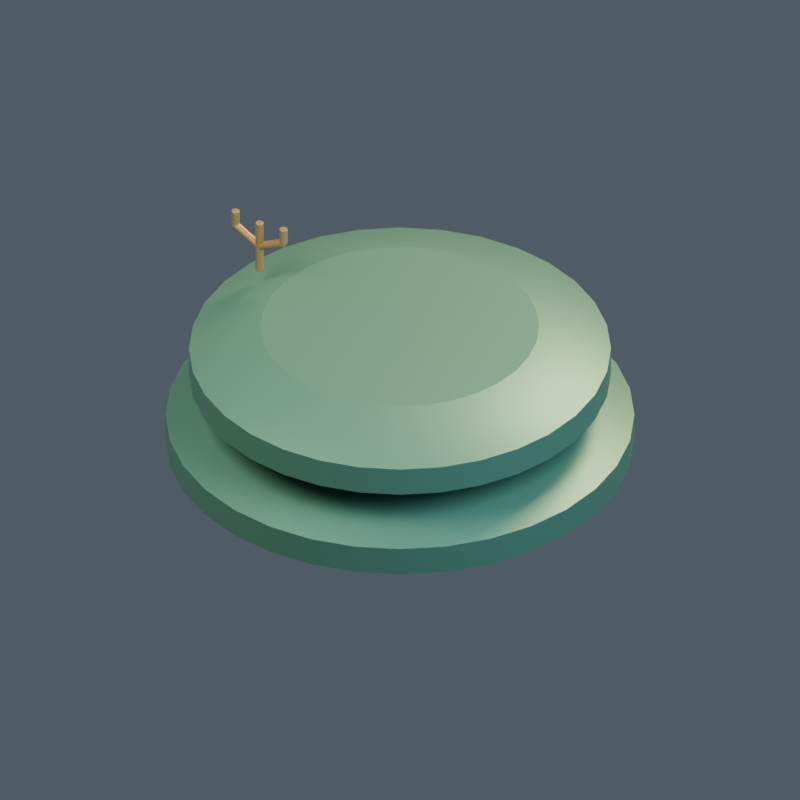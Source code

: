 # Source: model.blend  (saved by Blender 4.5.92; exported with 4.5.12 LTS)
import bpy
from mathutils import Matrix  # noqa: F401  (used for matrix-valued properties, if any)

bpy.ops.wm.read_factory_settings(use_empty=True)
scene = bpy.context.scene
scene.name = '119 | Shell'

# ---- collections
col_ar13___shell = bpy.data.collections.new('AR13 | Shell'); scene.collection.children.link(col_ar13___shell)

# ---- materials (node trees are filled in below, after node groups)
mat_artemian___body = bpy.data.materials.new('artemian | body')
mat_artemian___body.diffuse_color = (0.1, 0.27, 0.19, 1.0)
mat_artemian___cap = bpy.data.materials.new('artemian | cap')
mat_artemian___cap.diffuse_color = (0.38, 0.24, 0.1, 1.0)
mat_artemian___light = bpy.data.materials.new('artemian | light')
mat_artemian___light.diffuse_color = (0.8, 0.6, 0.22, 1.0)

# ---- material node trees
mat_artemian___body.use_nodes = True; mat_artemian___body.node_tree.nodes.clear()
_N = mat_artemian___body.node_tree.nodes; _L = mat_artemian___body.node_tree.links
n0 = _N.new('ShaderNodeBsdfPrincipled'); n0.name = 'Principled BSDF'; n0.location = (-200, 100)
n0.inputs[0].default_value = (0.1, 0.27, 0.19, 1.0)
n0.inputs[1].default_value = 0.45
n0.inputs[2].default_value = 0.43
n0.inputs[27].default_value = (0.1, 0.27, 0.19, 1.0)
n1 = _N.new('ShaderNodeOutputMaterial'); n1.name = 'Material Output'; n1.location = (200, 100)
_L.new(n0.outputs[0], n1.inputs[0])
n1.is_active_output = True
mat_artemian___cap.use_nodes = True; mat_artemian___cap.node_tree.nodes.clear()
_N = mat_artemian___cap.node_tree.nodes; _L = mat_artemian___cap.node_tree.links
n0 = _N.new('ShaderNodeBsdfPrincipled'); n0.name = 'Principled BSDF'; n0.location = (-200, 100)
n0.inputs[0].default_value = (0.38, 0.24, 0.1, 1.0)
n0.inputs[1].default_value = 0.45
n0.inputs[2].default_value = 0.43
n0.inputs[27].default_value = (0.38, 0.24, 0.1, 1.0)
n1 = _N.new('ShaderNodeOutputMaterial'); n1.name = 'Material Output'; n1.location = (200, 100)
_L.new(n0.outputs[0], n1.inputs[0])
n1.is_active_output = True
mat_artemian___light.use_nodes = True; mat_artemian___light.node_tree.nodes.clear()
_N = mat_artemian___light.node_tree.nodes; _L = mat_artemian___light.node_tree.links
n0 = _N.new('ShaderNodeBsdfPrincipled'); n0.name = 'Principled BSDF'; n0.location = (-200, 100)
n0.inputs[0].default_value = (0.8, 0.6, 0.22, 1.0)
n0.inputs[1].default_value = 0.1
n0.inputs[2].default_value = 0.43
n0.inputs[27].default_value = (0.8, 0.6, 0.22, 1.0)
n0.inputs[28].default_value = 0.25
n1 = _N.new('ShaderNodeOutputMaterial'); n1.name = 'Material Output'; n1.location = (200, 100)
_L.new(n0.outputs[0], n1.inputs[0])
n1.is_active_output = True

# ---- world
world_openfa_ambient = bpy.data.worlds.new('OpenFA ambient'); scene.world = world_openfa_ambient
world_openfa_ambient.use_nodes = True; world_openfa_ambient.node_tree.nodes.clear()
_N = world_openfa_ambient.node_tree.nodes; _L = world_openfa_ambient.node_tree.links
n0 = _N.new('ShaderNodeBackground'); n0.name = 'Background'; n0.location = (-200, 100)
n0.inputs[0].default_value = (0.19, 0.24, 0.3, 1.0)
n0.inputs[1].default_value = 0.45
n1 = _N.new('ShaderNodeOutputWorld'); n1.name = 'World Output'; n1.location = (200, 100)
_L.new(n0.outputs[0], n1.inputs[0])
n1.is_active_output = True

# ---- cameras
cam_camera = bpy.data.cameras.new('Camera')
cam_camera.type = 'ORTHO'
cam_camera.clip_end = 100.0
cam_camera.ortho_scale = 4.162

# ---- lights
light_area = bpy.data.lights.new('Area', 'AREA')
light_area.color = (1.0, 0.91, 0.78)
light_area.energy = 1100.0
light_area.size = 5.0
light_area.size_y = 1.0
light_area_001 = bpy.data.lights.new('Area.001', 'AREA')
light_area_001.color = (0.65, 0.83, 1.0)
light_area_001.energy = 650.0
light_area_001.size = 4.0
light_area_001.size_y = 1.0
light_area_002 = bpy.data.lights.new('Area.002', 'AREA')
light_area_002.color = (1.0, 0.66, 0.35)
light_area_002.energy = 900.0
light_area_002.size = 3.0
light_area_002.size_y = 1.0

# ---- meshes
me_terraced_oval_hull_mesh = bpy.data.meshes.new('Terraced oval hull mesh')
me_terraced_oval_hull_mesh.from_pydata([(0.854, 0.0, 0.0), (0.8376, 0.1666, 0.0), (0.789, 0.3268, 0.0), (0.7101, 0.4745, 0.0), (0.6039, 0.6039, 0.0), (0.4745, 0.7101, 0.0), (0.3268, 0.789, 0.0), (0.1666, 0.8376, 0.0), (5.229e-17, 0.854, 0.0), (-0.1666, 0.8376, 0.0), (-0.3268, 0.789, 0.0), (-0.4745, 0.7101, 0.0), (-0.6039, 0.6039, 0.0), (-0.7101, 0.4745, 0.0), (-0.789, 0.3268, 0.0), (-0.8376, 0.1666, 0.0), (-0.854, 1.046e-16, 0.0), (-0.8376, -0.1666, 0.0), (-0.789, -0.3268, 0.0), (-0.7101, -0.4745, 0.0), (-0.6039, -0.6039, 0.0), (-0.4745, -0.7101, 0.0), (-0.3268, -0.789, 0.0), (-0.1666, -0.8376, 0.0), (-1.569e-16, -0.854, 0.0), (0.1666, -0.8376, 0.0), (0.3268, -0.789, 0.0), (0.4745, -0.7101, 0.0), (0.6039, -0.6039, 0.0), (0.7101, -0.4745, 0.0), (0.789, -0.3268, 0.0), (0.8376, -0.1666, 0.0), (1.22, 0.0, 0.1), (1.197, 0.238, 0.1), (1.127, 0.4669, 0.1), (1.014, 0.6778, 0.1), (0.8627, 0.8627, 0.1), (0.6778, 1.014, 0.1), (0.4669, 1.127, 0.1), (0.238, 1.197, 0.1), (7.47e-17, 1.22, 0.1), (-0.238, 1.197, 0.1), (-0.4669, 1.127, 0.1), (-0.6778, 1.014, 0.1), (-0.8627, 0.8627, 0.1), (-1.014, 0.6778, 0.1), (-1.127, 0.4669, 0.1), (-1.197, 0.238, 0.1), (-1.22, 1.494e-16, 0.1), (-1.197, -0.238, 0.1), (-1.127, -0.4669, 0.1), (-1.014, -0.6778, 0.1), (-0.8627, -0.8627, 0.1), (-0.6778, -1.014, 0.1), (-0.4669, -1.127, 0.1), (-0.238, -1.197, 0.1), (-2.241e-16, -1.22, 0.1), (0.238, -1.197, 0.1), (0.4669, -1.127, 0.1), (0.6778, -1.014, 0.1), (0.8627, -0.8627, 0.1), (1.014, -0.6778, 0.1), (1.127, -0.4669, 0.1), (1.197, -0.238, 0.1), (1.22, 0.0, 0.26), (1.197, 0.238, 0.26), (1.127, 0.4669, 0.26), (1.014, 0.6778, 0.26), (0.8627, 0.8627, 0.26), (0.6778, 1.014, 0.26), (0.4669, 1.127, 0.26), (0.238, 1.197, 0.26), (7.47e-17, 1.22, 0.26), (-0.238, 1.197, 0.26), (-0.4669, 1.127, 0.26), (-0.6778, 1.014, 0.26), (-0.8627, 0.8627, 0.26), (-1.014, 0.6778, 0.26), (-1.127, 0.4669, 0.26), (-1.197, 0.238, 0.26), (-1.22, 1.494e-16, 0.26), (-1.197, -0.238, 0.26), (-1.127, -0.4669, 0.26), (-1.014, -0.6778, 0.26), (-0.8627, -0.8627, 0.26), (-0.6778, -1.014, 0.26), (-0.4669, -1.127, 0.26), (-0.238, -1.197, 0.26), (-2.241e-16, -1.22, 0.26), (0.238, -1.197, 0.26), (0.4669, -1.127, 0.26), (0.6778, -1.014, 0.26), (0.8627, -0.8627, 0.26), (1.014, -0.6778, 0.26), (1.127, -0.4669, 0.26), (1.197, -0.238, 0.26), (0.8052, 0.0, 0.4), (0.7897, 0.1571, 0.4), (0.7439, 0.3081, 0.4), (0.6695, 0.4473, 0.4), (0.5694, 0.5694, 0.4), (0.4473, 0.6695, 0.4), (0.3081, 0.7439, 0.4), (0.1571, 0.7897, 0.4), (4.93e-17, 0.8052, 0.4), (-0.1571, 0.7897, 0.4), (-0.3081, 0.7439, 0.4), (-0.4473, 0.6695, 0.4), (-0.5694, 0.5694, 0.4), (-0.6695, 0.4473, 0.4), (-0.7439, 0.3081, 0.4), (-0.7897, 0.1571, 0.4), (-0.8052, 9.861e-17, 0.4), (-0.7897, -0.1571, 0.4), (-0.7439, -0.3081, 0.4), (-0.6695, -0.4473, 0.4), (-0.5694, -0.5694, 0.4), (-0.4473, -0.6695, 0.4), (-0.3081, -0.7439, 0.4), (-0.1571, -0.7897, 0.4), (-1.479e-16, -0.8052, 0.4), (0.1571, -0.7897, 0.4), (0.3081, -0.7439, 0.4), (0.4473, -0.6695, 0.4), (0.5694, -0.5694, 0.4), (0.6695, -0.4473, 0.4), (0.7439, -0.3081, 0.4), (0.7897, -0.1571, 0.4)], [], [(31, 30, 29, 28, 27, 26, 25, 24, 23, 22, 21, 20, 19, 18, 17, 16, 15, 14, 13, 12, 11, 10, 9, 8, 7, 6, 5, 4, 3, 2, 1, 0), (0, 1, 33, 32), (1, 2, 34, 33), (2, 3, 35, 34), (3, 4, 36, 35), (4, 5, 37, 36), (5, 6, 38, 37), (6, 7, 39, 38), (7, 8, 40, 39), (8, 9, 41, 40), (9, 10, 42, 41), (10, 11, 43, 42), (11, 12, 44, 43), (12, 13, 45, 44), (13, 14, 46, 45), (14, 15, 47, 46), (15, 16, 48, 47), (16, 17, 49, 48), (17, 18, 50, 49), (18, 19, 51, 50), (19, 20, 52, 51), (20, 21, 53, 52), (21, 22, 54, 53), (22, 23, 55, 54), (23, 24, 56, 55), (24, 25, 57, 56), (25, 26, 58, 57), (26, 27, 59, 58), (27, 28, 60, 59), (28, 29, 61, 60), (29, 30, 62, 61), (30, 31, 63, 62), (31, 0, 32, 63), (32, 33, 65, 64), (33, 34, 66, 65), (34, 35, 67, 66), (35, 36, 68, 67), (36, 37, 69, 68), (37, 38, 70, 69), (38, 39, 71, 70), (39, 40, 72, 71), (40, 41, 73, 72), (41, 42, 74, 73), (42, 43, 75, 74), (43, 44, 76, 75), (44, 45, 77, 76), (45, 46, 78, 77), (46, 47, 79, 78), (47, 48, 80, 79), (48, 49, 81, 80), (49, 50, 82, 81), (50, 51, 83, 82), (51, 52, 84, 83), (52, 53, 85, 84), (53, 54, 86, 85), (54, 55, 87, 86), (55, 56, 88, 87), (56, 57, 89, 88), (57, 58, 90, 89), (58, 59, 91, 90), (59, 60, 92, 91), (60, 61, 93, 92), (61, 62, 94, 93), (62, 63, 95, 94), (63, 32, 64, 95), (64, 65, 97, 96), (65, 66, 98, 97), (66, 67, 99, 98), (67, 68, 100, 99), (68, 69, 101, 100), (69, 70, 102, 101), (70, 71, 103, 102), (71, 72, 104, 103), (72, 73, 105, 104), (73, 74, 106, 105), (74, 75, 107, 106), (75, 76, 108, 107), (76, 77, 109, 108), (77, 78, 110, 109), (78, 79, 111, 110), (79, 80, 112, 111), (80, 81, 113, 112), (81, 82, 114, 113), (82, 83, 115, 114), (83, 84, 116, 115), (84, 85, 117, 116), (85, 86, 118, 117), (86, 87, 119, 118), (87, 88, 120, 119), (88, 89, 121, 120), (89, 90, 122, 121), (90, 91, 123, 122), (91, 92, 124, 123), (92, 93, 125, 124), (93, 94, 126, 125), (94, 95, 127, 126), (95, 64, 96, 127), (96, 97, 98, 99, 100, 101, 102, 103, 104, 105, 106, 107, 108, 109, 110, 111, 112, 113, 114, 115, 116, 117, 118, 119, 120, 121, 122, 123, 124, 125, 126, 127)])
me_terraced_oval_hull_mesh.polygons.foreach_set('use_smooth', [0, 1, 1, 1, 1, 1, 1, 1, 1, 1, 1, 1, 1, 1, 1, 1, 1, 1, 1, 1, 1, 1, 1, 1, 1, 1, 1, 1, 1, 1, 1, 1, 1, 1, 1, 1, 1, 1, 1, 1, 1, 1, 1, 1, 1, 1, 1, 1, 1, 1, 1, 1, 1, 1, 1, 1, 1, 1, 1, 1, 1, 1, 1, 1, 1, 1, 1, 1, 1, 1, 1, 1, 1, 1, 1, 1, 1, 1, 1, 1, 1, 1, 1, 1, 1, 1, 1, 1, 1, 1, 1, 1, 1, 1, 1, 1, 1, 0])
me_terraced_oval_hull_mesh.materials.append(mat_artemian___body)
me_terraced_oval_hull_mesh.update()
me_terraced_oval_hull_mesh_001 = bpy.data.meshes.new('Terraced oval hull mesh.001')
me_terraced_oval_hull_mesh_001.from_pydata([(0.7686, 0.0, 0.42), (0.7538, 0.1499, 0.42), (0.7101, 0.2941, 0.42), (0.6391, 0.427, 0.42), (0.5435, 0.5435, 0.42), (0.427, 0.6391, 0.42), (0.2941, 0.7101, 0.42), (0.1499, 0.7538, 0.42), (4.706e-17, 0.7686, 0.42), (-0.1499, 0.7538, 0.42), (-0.2941, 0.7101, 0.42), (-0.427, 0.6391, 0.42), (-0.5435, 0.5435, 0.42), (-0.6391, 0.427, 0.42), (-0.7101, 0.2941, 0.42), (-0.7538, 0.1499, 0.42), (-0.7686, 9.413e-17, 0.42), (-0.7538, -0.1499, 0.42), (-0.7101, -0.2941, 0.42), (-0.6391, -0.427, 0.42), (-0.5435, -0.5435, 0.42), (-0.427, -0.6391, 0.42), (-0.2941, -0.7101, 0.42), (-0.1499, -0.7538, 0.42), (-1.412e-16, -0.7686, 0.42), (0.1499, -0.7538, 0.42), (0.2941, -0.7101, 0.42), (0.427, -0.6391, 0.42), (0.5435, -0.5435, 0.42), (0.6391, -0.427, 0.42), (0.7101, -0.2941, 0.42), (0.7538, -0.1499, 0.42), (1.098, 0.0, 0.52), (1.077, 0.2142, 0.52), (1.014, 0.4202, 0.52), (0.913, 0.61, 0.52), (0.7764, 0.7764, 0.52), (0.61, 0.913, 0.52), (0.4202, 1.014, 0.52), (0.2142, 1.077, 0.52), (6.723e-17, 1.098, 0.52), (-0.2142, 1.077, 0.52), (-0.4202, 1.014, 0.52), (-0.61, 0.913, 0.52), (-0.7764, 0.7764, 0.52), (-0.913, 0.61, 0.52), (-1.014, 0.4202, 0.52), (-1.077, 0.2142, 0.52), (-1.098, 1.345e-16, 0.52), (-1.077, -0.2142, 0.52), (-1.014, -0.4202, 0.52), (-0.913, -0.61, 0.52), (-0.7764, -0.7764, 0.52), (-0.61, -0.913, 0.52), (-0.4202, -1.014, 0.52), (-0.2142, -1.077, 0.52), (-2.017e-16, -1.098, 0.52), (0.2142, -1.077, 0.52), (0.4202, -1.014, 0.52), (0.61, -0.913, 0.52), (0.7764, -0.7764, 0.52), (0.913, -0.61, 0.52), (1.014, -0.4202, 0.52), (1.077, -0.2142, 0.52), (1.098, 0.0, 0.68), (1.077, 0.2142, 0.68), (1.014, 0.4202, 0.68), (0.913, 0.61, 0.68), (0.7764, 0.7764, 0.68), (0.61, 0.913, 0.68), (0.4202, 1.014, 0.68), (0.2142, 1.077, 0.68), (6.723e-17, 1.098, 0.68), (-0.2142, 1.077, 0.68), (-0.4202, 1.014, 0.68), (-0.61, 0.913, 0.68), (-0.7764, 0.7764, 0.68), (-0.913, 0.61, 0.68), (-1.014, 0.4202, 0.68), (-1.077, 0.2142, 0.68), (-1.098, 1.345e-16, 0.68), (-1.077, -0.2142, 0.68), (-1.014, -0.4202, 0.68), (-0.913, -0.61, 0.68), (-0.7764, -0.7764, 0.68), (-0.61, -0.913, 0.68), (-0.4202, -1.014, 0.68), (-0.2142, -1.077, 0.68), (-2.017e-16, -1.098, 0.68), (0.2142, -1.077, 0.68), (0.4202, -1.014, 0.68), (0.61, -0.913, 0.68), (0.7764, -0.7764, 0.68), (0.913, -0.61, 0.68), (1.014, -0.4202, 0.68), (1.077, -0.2142, 0.68), (0.7247, 0.0, 0.82), (0.7108, 0.1414, 0.82), (0.6695, 0.2773, 0.82), (0.6025, 0.4026, 0.82), (0.5124, 0.5124, 0.82), (0.4026, 0.6025, 0.82), (0.2773, 0.6695, 0.82), (0.1414, 0.7108, 0.82), (4.437e-17, 0.7247, 0.82), (-0.1414, 0.7108, 0.82), (-0.2773, 0.6695, 0.82), (-0.4026, 0.6025, 0.82), (-0.5124, 0.5124, 0.82), (-0.6025, 0.4026, 0.82), (-0.6695, 0.2773, 0.82), (-0.7108, 0.1414, 0.82), (-0.7247, 8.875e-17, 0.82), (-0.7108, -0.1414, 0.82), (-0.6695, -0.2773, 0.82), (-0.6025, -0.4026, 0.82), (-0.5124, -0.5124, 0.82), (-0.4026, -0.6025, 0.82), (-0.2773, -0.6695, 0.82), (-0.1414, -0.7108, 0.82), (-1.331e-16, -0.7247, 0.82), (0.1414, -0.7108, 0.82), (0.2773, -0.6695, 0.82), (0.4026, -0.6025, 0.82), (0.5124, -0.5124, 0.82), (0.6025, -0.4026, 0.82), (0.6695, -0.2773, 0.82), (0.7108, -0.1414, 0.82)], [], [(31, 30, 29, 28, 27, 26, 25, 24, 23, 22, 21, 20, 19, 18, 17, 16, 15, 14, 13, 12, 11, 10, 9, 8, 7, 6, 5, 4, 3, 2, 1, 0), (0, 1, 33, 32), (1, 2, 34, 33), (2, 3, 35, 34), (3, 4, 36, 35), (4, 5, 37, 36), (5, 6, 38, 37), (6, 7, 39, 38), (7, 8, 40, 39), (8, 9, 41, 40), (9, 10, 42, 41), (10, 11, 43, 42), (11, 12, 44, 43), (12, 13, 45, 44), (13, 14, 46, 45), (14, 15, 47, 46), (15, 16, 48, 47), (16, 17, 49, 48), (17, 18, 50, 49), (18, 19, 51, 50), (19, 20, 52, 51), (20, 21, 53, 52), (21, 22, 54, 53), (22, 23, 55, 54), (23, 24, 56, 55), (24, 25, 57, 56), (25, 26, 58, 57), (26, 27, 59, 58), (27, 28, 60, 59), (28, 29, 61, 60), (29, 30, 62, 61), (30, 31, 63, 62), (31, 0, 32, 63), (32, 33, 65, 64), (33, 34, 66, 65), (34, 35, 67, 66), (35, 36, 68, 67), (36, 37, 69, 68), (37, 38, 70, 69), (38, 39, 71, 70), (39, 40, 72, 71), (40, 41, 73, 72), (41, 42, 74, 73), (42, 43, 75, 74), (43, 44, 76, 75), (44, 45, 77, 76), (45, 46, 78, 77), (46, 47, 79, 78), (47, 48, 80, 79), (48, 49, 81, 80), (49, 50, 82, 81), (50, 51, 83, 82), (51, 52, 84, 83), (52, 53, 85, 84), (53, 54, 86, 85), (54, 55, 87, 86), (55, 56, 88, 87), (56, 57, 89, 88), (57, 58, 90, 89), (58, 59, 91, 90), (59, 60, 92, 91), (60, 61, 93, 92), (61, 62, 94, 93), (62, 63, 95, 94), (63, 32, 64, 95), (64, 65, 97, 96), (65, 66, 98, 97), (66, 67, 99, 98), (67, 68, 100, 99), (68, 69, 101, 100), (69, 70, 102, 101), (70, 71, 103, 102), (71, 72, 104, 103), (72, 73, 105, 104), (73, 74, 106, 105), (74, 75, 107, 106), (75, 76, 108, 107), (76, 77, 109, 108), (77, 78, 110, 109), (78, 79, 111, 110), (79, 80, 112, 111), (80, 81, 113, 112), (81, 82, 114, 113), (82, 83, 115, 114), (83, 84, 116, 115), (84, 85, 117, 116), (85, 86, 118, 117), (86, 87, 119, 118), (87, 88, 120, 119), (88, 89, 121, 120), (89, 90, 122, 121), (90, 91, 123, 122), (91, 92, 124, 123), (92, 93, 125, 124), (93, 94, 126, 125), (94, 95, 127, 126), (95, 64, 96, 127), (96, 97, 98, 99, 100, 101, 102, 103, 104, 105, 106, 107, 108, 109, 110, 111, 112, 113, 114, 115, 116, 117, 118, 119, 120, 121, 122, 123, 124, 125, 126, 127)])
me_terraced_oval_hull_mesh_001.polygons.foreach_set('use_smooth', [0, 1, 1, 1, 1, 1, 1, 1, 1, 1, 1, 1, 1, 1, 1, 1, 1, 1, 1, 1, 1, 1, 1, 1, 1, 1, 1, 1, 1, 1, 1, 1, 1, 1, 1, 1, 1, 1, 1, 1, 1, 1, 1, 1, 1, 1, 1, 1, 1, 1, 1, 1, 1, 1, 1, 1, 1, 1, 1, 1, 1, 1, 1, 1, 1, 1, 1, 1, 1, 1, 1, 1, 1, 1, 1, 1, 1, 1, 1, 1, 1, 1, 1, 1, 1, 1, 1, 1, 1, 1, 1, 1, 1, 1, 1, 1, 1, 0])
me_terraced_oval_hull_mesh_001.materials.append(mat_artemian___body)
me_terraced_oval_hull_mesh_001.update()
me_cylinder = bpy.data.meshes.new('Cylinder')
me_cylinder.from_pydata([(0.0, 0.022, -0.15), (0.0, 0.022, 0.15), (0.011, 0.01905, -0.15), (0.011, 0.01905, 0.15), (0.01905, 0.011, -0.15), (0.01905, 0.011, 0.15), (0.022, 0.0, -0.15), (0.022, 0.0, 0.15), (0.01905, -0.011, -0.15), (0.01905, -0.011, 0.15), (0.011, -0.01905, -0.15), (0.011, -0.01905, 0.15), (0.0, -0.022, -0.15), (0.0, -0.022, 0.15), (-0.011, -0.01905, -0.15), (-0.011, -0.01905, 0.15), (-0.01905, -0.011, -0.15), (-0.01905, -0.011, 0.15), (-0.022, 0.0, -0.15), (-0.022, 0.0, 0.15), (-0.01905, 0.011, -0.15), (-0.01905, 0.011, 0.15), (-0.011, 0.01905, -0.15), (-0.011, 0.01905, 0.15)], [], [(0, 1, 3, 2), (2, 3, 5, 4), (4, 5, 7, 6), (6, 7, 9, 8), (8, 9, 11, 10), (10, 11, 13, 12), (12, 13, 15, 14), (14, 15, 17, 16), (16, 17, 19, 18), (18, 19, 21, 20), (3, 1, 23, 21, 19, 17, 15, 13, 11, 9, 7, 5), (20, 21, 23, 22), (22, 23, 1, 0), (0, 2, 4, 6, 8, 10, 12, 14, 16, 18, 20, 22)])
_uv = me_cylinder.uv_layers.new(name='UVMap')
_uv.uv.foreach_set('vector', [1.0, 0.5, 1.0, 1.0, 0.9167, 1.0, 0.9167, 0.5, 0.9167, 0.5, 0.9167, 1.0, 0.8333, 1.0, 0.8333, 0.5, 0.8333, 0.5, 0.8333, 1.0, 0.75, 1.0, 0.75, 0.5, 0.75, 0.5, 0.75, 1.0, 0.6667, 1.0, 0.6667, 0.5, 0.6667, 0.5, 0.6667, 1.0, 0.5833, 1.0, 0.5833, 0.5, 0.5833, 0.5, 0.5833, 1.0, 0.5, 1.0, 0.5, 0.5, 0.5, 0.5, 0.5, 1.0, 0.4167, 1.0, 0.4167, 0.5, 0.4167, 0.5, 0.4167, 1.0, 0.3333, 1.0, 0.3333, 0.5, 0.3333, 0.5, 0.3333, 1.0, 0.25, 1.0, 0.25, 0.5, 0.25, 0.5, 0.25, 1.0, 0.1667, 1.0, 0.1667, 0.5, 0.37, 0.4578, 0.25, 0.49, 0.13, 0.4578, 0.04215, 0.37, 0.01, 0.25, 0.04215, 0.13, 0.13, 0.04215, 0.25, 0.01, 0.37, 0.04215, 0.4578, 0.13, 0.49, 0.25, 0.4578, 0.37, 0.1667, 0.5, 0.1667, 1.0, 0.08333, 1.0, 0.08333, 0.5, 0.08333, 0.5, 0.08333, 1.0, 7.451e-08, 1.0, 7.451e-08, 0.5, 0.75, 0.49, 0.87, 0.4578, 0.9578, 0.37, 0.99, 0.25, 0.9578, 0.13, 0.87, 0.04215, 0.75, 0.01, 0.63, 0.04215, 0.5422, 0.13, 0.51, 0.25, 0.5422, 0.37, 0.63, 0.4578])
me_cylinder.materials.append(mat_artemian___cap)
me_cylinder.update()
me_cylinder_001 = bpy.data.meshes.new('Cylinder.001')
me_cylinder_001.from_pydata([(0.0, 0.022, -0.08453), (0.0, 0.022, 0.08453), (0.011, 0.01905, -0.08453), (0.011, 0.01905, 0.08453), (0.01905, 0.011, -0.08453), (0.01905, 0.011, 0.08453), (0.022, 0.0, -0.08453), (0.022, 0.0, 0.08453), (0.01905, -0.011, -0.08453), (0.01905, -0.011, 0.08453), (0.011, -0.01905, -0.08453), (0.011, -0.01905, 0.08453), (0.0, -0.022, -0.08453), (0.0, -0.022, 0.08453), (-0.011, -0.01905, -0.08453), (-0.011, -0.01905, 0.08453), (-0.01905, -0.011, -0.08453), (-0.01905, -0.011, 0.08453), (-0.022, 0.0, -0.08453), (-0.022, 0.0, 0.08453), (-0.01905, 0.011, -0.08453), (-0.01905, 0.011, 0.08453), (-0.011, 0.01905, -0.08453), (-0.011, 0.01905, 0.08453)], [], [(0, 1, 3, 2), (2, 3, 5, 4), (4, 5, 7, 6), (6, 7, 9, 8), (8, 9, 11, 10), (10, 11, 13, 12), (12, 13, 15, 14), (14, 15, 17, 16), (16, 17, 19, 18), (18, 19, 21, 20), (3, 1, 23, 21, 19, 17, 15, 13, 11, 9, 7, 5), (20, 21, 23, 22), (22, 23, 1, 0), (0, 2, 4, 6, 8, 10, 12, 14, 16, 18, 20, 22)])
_uv = me_cylinder_001.uv_layers.new(name='UVMap')
_uv.uv.foreach_set('vector', [1.0, 0.5, 1.0, 1.0, 0.9167, 1.0, 0.9167, 0.5, 0.9167, 0.5, 0.9167, 1.0, 0.8333, 1.0, 0.8333, 0.5, 0.8333, 0.5, 0.8333, 1.0, 0.75, 1.0, 0.75, 0.5, 0.75, 0.5, 0.75, 1.0, 0.6667, 1.0, 0.6667, 0.5, 0.6667, 0.5, 0.6667, 1.0, 0.5833, 1.0, 0.5833, 0.5, 0.5833, 0.5, 0.5833, 1.0, 0.5, 1.0, 0.5, 0.5, 0.5, 0.5, 0.5, 1.0, 0.4167, 1.0, 0.4167, 0.5, 0.4167, 0.5, 0.4167, 1.0, 0.3333, 1.0, 0.3333, 0.5, 0.3333, 0.5, 0.3333, 1.0, 0.25, 1.0, 0.25, 0.5, 0.25, 0.5, 0.25, 1.0, 0.1667, 1.0, 0.1667, 0.5, 0.37, 0.4578, 0.25, 0.49, 0.13, 0.4578, 0.04215, 0.37, 0.01, 0.25, 0.04215, 0.13, 0.13, 0.04215, 0.25, 0.01, 0.37, 0.04215, 0.4578, 0.13, 0.49, 0.25, 0.4578, 0.37, 0.1667, 0.5, 0.1667, 1.0, 0.08333, 1.0, 0.08333, 0.5, 0.08333, 0.5, 0.08333, 1.0, 7.451e-08, 1.0, 7.451e-08, 0.5, 0.75, 0.49, 0.87, 0.4578, 0.9578, 0.37, 0.99, 0.25, 0.9578, 0.13, 0.87, 0.04215, 0.75, 0.01, 0.63, 0.04215, 0.5422, 0.13, 0.51, 0.25, 0.5422, 0.37, 0.63, 0.4578])
me_cylinder_001.materials.append(mat_artemian___cap)
me_cylinder_001.update()
me_cylinder_002 = bpy.data.meshes.new('Cylinder.002')
me_cylinder_002.from_pydata([(0.0, 0.022, -0.045), (0.0, 0.022, 0.045), (0.011, 0.01905, -0.045), (0.011, 0.01905, 0.045), (0.01905, 0.011, -0.045), (0.01905, 0.011, 0.045), (0.022, 0.0, -0.045), (0.022, 0.0, 0.045), (0.01905, -0.011, -0.045), (0.01905, -0.011, 0.045), (0.011, -0.01905, -0.045), (0.011, -0.01905, 0.045), (0.0, -0.022, -0.045), (0.0, -0.022, 0.045), (-0.011, -0.01905, -0.045), (-0.011, -0.01905, 0.045), (-0.01905, -0.011, -0.045), (-0.01905, -0.011, 0.045), (-0.022, 0.0, -0.045), (-0.022, 0.0, 0.045), (-0.01905, 0.011, -0.045), (-0.01905, 0.011, 0.045), (-0.011, 0.01905, -0.045), (-0.011, 0.01905, 0.045)], [], [(0, 1, 3, 2), (2, 3, 5, 4), (4, 5, 7, 6), (6, 7, 9, 8), (8, 9, 11, 10), (10, 11, 13, 12), (12, 13, 15, 14), (14, 15, 17, 16), (16, 17, 19, 18), (18, 19, 21, 20), (3, 1, 23, 21, 19, 17, 15, 13, 11, 9, 7, 5), (20, 21, 23, 22), (22, 23, 1, 0), (0, 2, 4, 6, 8, 10, 12, 14, 16, 18, 20, 22)])
_uv = me_cylinder_002.uv_layers.new(name='UVMap')
_uv.uv.foreach_set('vector', [1.0, 0.5, 1.0, 1.0, 0.9167, 1.0, 0.9167, 0.5, 0.9167, 0.5, 0.9167, 1.0, 0.8333, 1.0, 0.8333, 0.5, 0.8333, 0.5, 0.8333, 1.0, 0.75, 1.0, 0.75, 0.5, 0.75, 0.5, 0.75, 1.0, 0.6667, 1.0, 0.6667, 0.5, 0.6667, 0.5, 0.6667, 1.0, 0.5833, 1.0, 0.5833, 0.5, 0.5833, 0.5, 0.5833, 1.0, 0.5, 1.0, 0.5, 0.5, 0.5, 0.5, 0.5, 1.0, 0.4167, 1.0, 0.4167, 0.5, 0.4167, 0.5, 0.4167, 1.0, 0.3333, 1.0, 0.3333, 0.5, 0.3333, 0.5, 0.3333, 1.0, 0.25, 1.0, 0.25, 0.5, 0.25, 0.5, 0.25, 1.0, 0.1667, 1.0, 0.1667, 0.5, 0.37, 0.4578, 0.25, 0.49, 0.13, 0.4578, 0.04215, 0.37, 0.01, 0.25, 0.04215, 0.13, 0.13, 0.04215, 0.25, 0.01, 0.37, 0.04215, 0.4578, 0.13, 0.49, 0.25, 0.4578, 0.37, 0.1667, 0.5, 0.1667, 1.0, 0.08333, 1.0, 0.08333, 0.5, 0.08333, 0.5, 0.08333, 1.0, 7.451e-08, 1.0, 7.451e-08, 0.5, 0.75, 0.49, 0.87, 0.4578, 0.9578, 0.37, 0.99, 0.25, 0.9578, 0.13, 0.87, 0.04215, 0.75, 0.01, 0.63, 0.04215, 0.5422, 0.13, 0.51, 0.25, 0.5422, 0.37, 0.63, 0.4578])
me_cylinder_002.materials.append(mat_artemian___cap)
me_cylinder_002.update()
me_cylinder_003 = bpy.data.meshes.new('Cylinder.003')
me_cylinder_003.from_pydata([(0.0, 0.022, -0.08453), (0.0, 0.022, 0.08453), (0.011, 0.01905, -0.08453), (0.011, 0.01905, 0.08453), (0.01905, 0.011, -0.08453), (0.01905, 0.011, 0.08453), (0.022, 0.0, -0.08453), (0.022, 0.0, 0.08453), (0.01905, -0.011, -0.08453), (0.01905, -0.011, 0.08453), (0.011, -0.01905, -0.08453), (0.011, -0.01905, 0.08453), (0.0, -0.022, -0.08453), (0.0, -0.022, 0.08453), (-0.011, -0.01905, -0.08453), (-0.011, -0.01905, 0.08453), (-0.01905, -0.011, -0.08453), (-0.01905, -0.011, 0.08453), (-0.022, 0.0, -0.08453), (-0.022, 0.0, 0.08453), (-0.01905, 0.011, -0.08453), (-0.01905, 0.011, 0.08453), (-0.011, 0.01905, -0.08453), (-0.011, 0.01905, 0.08453)], [], [(0, 1, 3, 2), (2, 3, 5, 4), (4, 5, 7, 6), (6, 7, 9, 8), (8, 9, 11, 10), (10, 11, 13, 12), (12, 13, 15, 14), (14, 15, 17, 16), (16, 17, 19, 18), (18, 19, 21, 20), (3, 1, 23, 21, 19, 17, 15, 13, 11, 9, 7, 5), (20, 21, 23, 22), (22, 23, 1, 0), (0, 2, 4, 6, 8, 10, 12, 14, 16, 18, 20, 22)])
_uv = me_cylinder_003.uv_layers.new(name='UVMap')
_uv.uv.foreach_set('vector', [1.0, 0.5, 1.0, 1.0, 0.9167, 1.0, 0.9167, 0.5, 0.9167, 0.5, 0.9167, 1.0, 0.8333, 1.0, 0.8333, 0.5, 0.8333, 0.5, 0.8333, 1.0, 0.75, 1.0, 0.75, 0.5, 0.75, 0.5, 0.75, 1.0, 0.6667, 1.0, 0.6667, 0.5, 0.6667, 0.5, 0.6667, 1.0, 0.5833, 1.0, 0.5833, 0.5, 0.5833, 0.5, 0.5833, 1.0, 0.5, 1.0, 0.5, 0.5, 0.5, 0.5, 0.5, 1.0, 0.4167, 1.0, 0.4167, 0.5, 0.4167, 0.5, 0.4167, 1.0, 0.3333, 1.0, 0.3333, 0.5, 0.3333, 0.5, 0.3333, 1.0, 0.25, 1.0, 0.25, 0.5, 0.25, 0.5, 0.25, 1.0, 0.1667, 1.0, 0.1667, 0.5, 0.37, 0.4578, 0.25, 0.49, 0.13, 0.4578, 0.04215, 0.37, 0.01, 0.25, 0.04215, 0.13, 0.13, 0.04215, 0.25, 0.01, 0.37, 0.04215, 0.4578, 0.13, 0.49, 0.25, 0.4578, 0.37, 0.1667, 0.5, 0.1667, 1.0, 0.08333, 1.0, 0.08333, 0.5, 0.08333, 0.5, 0.08333, 1.0, 7.451e-08, 1.0, 7.451e-08, 0.5, 0.75, 0.49, 0.87, 0.4578, 0.9578, 0.37, 0.99, 0.25, 0.9578, 0.13, 0.87, 0.04215, 0.75, 0.01, 0.63, 0.04215, 0.5422, 0.13, 0.51, 0.25, 0.5422, 0.37, 0.63, 0.4578])
me_cylinder_003.materials.append(mat_artemian___cap)
me_cylinder_003.update()
me_cylinder_004 = bpy.data.meshes.new('Cylinder.004')
me_cylinder_004.from_pydata([(0.0, 0.022, -0.045), (0.0, 0.022, 0.045), (0.011, 0.01905, -0.045), (0.011, 0.01905, 0.045), (0.01905, 0.011, -0.045), (0.01905, 0.011, 0.045), (0.022, 0.0, -0.045), (0.022, 0.0, 0.045), (0.01905, -0.011, -0.045), (0.01905, -0.011, 0.045), (0.011, -0.01905, -0.045), (0.011, -0.01905, 0.045), (0.0, -0.022, -0.045), (0.0, -0.022, 0.045), (-0.011, -0.01905, -0.045), (-0.011, -0.01905, 0.045), (-0.01905, -0.011, -0.045), (-0.01905, -0.011, 0.045), (-0.022, 0.0, -0.045), (-0.022, 0.0, 0.045), (-0.01905, 0.011, -0.045), (-0.01905, 0.011, 0.045), (-0.011, 0.01905, -0.045), (-0.011, 0.01905, 0.045)], [], [(0, 1, 3, 2), (2, 3, 5, 4), (4, 5, 7, 6), (6, 7, 9, 8), (8, 9, 11, 10), (10, 11, 13, 12), (12, 13, 15, 14), (14, 15, 17, 16), (16, 17, 19, 18), (18, 19, 21, 20), (3, 1, 23, 21, 19, 17, 15, 13, 11, 9, 7, 5), (20, 21, 23, 22), (22, 23, 1, 0), (0, 2, 4, 6, 8, 10, 12, 14, 16, 18, 20, 22)])
_uv = me_cylinder_004.uv_layers.new(name='UVMap')
_uv.uv.foreach_set('vector', [1.0, 0.5, 1.0, 1.0, 0.9167, 1.0, 0.9167, 0.5, 0.9167, 0.5, 0.9167, 1.0, 0.8333, 1.0, 0.8333, 0.5, 0.8333, 0.5, 0.8333, 1.0, 0.75, 1.0, 0.75, 0.5, 0.75, 0.5, 0.75, 1.0, 0.6667, 1.0, 0.6667, 0.5, 0.6667, 0.5, 0.6667, 1.0, 0.5833, 1.0, 0.5833, 0.5, 0.5833, 0.5, 0.5833, 1.0, 0.5, 1.0, 0.5, 0.5, 0.5, 0.5, 0.5, 1.0, 0.4167, 1.0, 0.4167, 0.5, 0.4167, 0.5, 0.4167, 1.0, 0.3333, 1.0, 0.3333, 0.5, 0.3333, 0.5, 0.3333, 1.0, 0.25, 1.0, 0.25, 0.5, 0.25, 0.5, 0.25, 1.0, 0.1667, 1.0, 0.1667, 0.5, 0.37, 0.4578, 0.25, 0.49, 0.13, 0.4578, 0.04215, 0.37, 0.01, 0.25, 0.04215, 0.13, 0.13, 0.04215, 0.25, 0.01, 0.37, 0.04215, 0.4578, 0.13, 0.49, 0.25, 0.4578, 0.37, 0.1667, 0.5, 0.1667, 1.0, 0.08333, 1.0, 0.08333, 0.5, 0.08333, 0.5, 0.08333, 1.0, 7.451e-08, 1.0, 7.451e-08, 0.5, 0.75, 0.49, 0.87, 0.4578, 0.9578, 0.37, 0.99, 0.25, 0.9578, 0.13, 0.87, 0.04215, 0.75, 0.01, 0.63, 0.04215, 0.5422, 0.13, 0.51, 0.25, 0.5422, 0.37, 0.63, 0.4578])
me_cylinder_004.materials.append(mat_artemian___cap)
me_cylinder_004.update()
me_cube = bpy.data.meshes.new('Cube')
me_cube.from_pydata([(-0.045, -0.0175, -0.055), (-0.045, -0.0175, 0.055), (-0.045, 0.0175, -0.055), (-0.045, 0.0175, 0.055), (0.045, -0.0175, -0.055), (0.045, -0.0175, 0.055), (0.045, 0.0175, -0.055), (0.045, 0.0175, 0.055)], [], [(0, 1, 3, 2), (2, 3, 7, 6), (6, 7, 5, 4), (4, 5, 1, 0), (2, 6, 4, 0), (7, 3, 1, 5)])
_uv = me_cube.uv_layers.new(name='UVMap')
_uv.uv.foreach_set('vector', [0.375, 0.0, 0.625, 0.0, 0.625, 0.25, 0.375, 0.25, 0.375, 0.25, 0.625, 0.25, 0.625, 0.5, 0.375, 0.5, 0.375, 0.5, 0.625, 0.5, 0.625, 0.75, 0.375, 0.75, 0.375, 0.75, 0.625, 0.75, 0.625, 1.0, 0.375, 1.0, 0.125, 0.5, 0.375, 0.5, 0.375, 0.75, 0.125, 0.75, 0.625, 0.5, 0.875, 0.5, 0.875, 0.75, 0.625, 0.75])
me_cube.materials.append(mat_artemian___light)
me_cube.update()
me_cube_001 = bpy.data.meshes.new('Cube.001')
me_cube_001.from_pydata([(-0.045, -0.0175, -0.055), (-0.045, -0.0175, 0.055), (-0.045, 0.0175, -0.055), (-0.045, 0.0175, 0.055), (0.045, -0.0175, -0.055), (0.045, -0.0175, 0.055), (0.045, 0.0175, -0.055), (0.045, 0.0175, 0.055)], [], [(0, 1, 3, 2), (2, 3, 7, 6), (6, 7, 5, 4), (4, 5, 1, 0), (2, 6, 4, 0), (7, 3, 1, 5)])
_uv = me_cube_001.uv_layers.new(name='UVMap')
_uv.uv.foreach_set('vector', [0.375, 0.0, 0.625, 0.0, 0.625, 0.25, 0.375, 0.25, 0.375, 0.25, 0.625, 0.25, 0.625, 0.5, 0.375, 0.5, 0.375, 0.5, 0.625, 0.5, 0.625, 0.75, 0.375, 0.75, 0.375, 0.75, 0.625, 0.75, 0.625, 1.0, 0.375, 1.0, 0.125, 0.5, 0.375, 0.5, 0.375, 0.75, 0.125, 0.75, 0.625, 0.5, 0.875, 0.5, 0.875, 0.75, 0.625, 0.75])
me_cube_001.materials.append(mat_artemian___light)
me_cube_001.update()
me_cube_002 = bpy.data.meshes.new('Cube.002')
me_cube_002.from_pydata([(-0.045, -0.0175, -0.055), (-0.045, -0.0175, 0.055), (-0.045, 0.0175, -0.055), (-0.045, 0.0175, 0.055), (0.045, -0.0175, -0.055), (0.045, -0.0175, 0.055), (0.045, 0.0175, -0.055), (0.045, 0.0175, 0.055)], [], [(0, 1, 3, 2), (2, 3, 7, 6), (6, 7, 5, 4), (4, 5, 1, 0), (2, 6, 4, 0), (7, 3, 1, 5)])
_uv = me_cube_002.uv_layers.new(name='UVMap')
_uv.uv.foreach_set('vector', [0.375, 0.0, 0.625, 0.0, 0.625, 0.25, 0.375, 0.25, 0.375, 0.25, 0.625, 0.25, 0.625, 0.5, 0.375, 0.5, 0.375, 0.5, 0.625, 0.5, 0.625, 0.75, 0.375, 0.75, 0.375, 0.75, 0.625, 0.75, 0.625, 1.0, 0.375, 1.0, 0.125, 0.5, 0.375, 0.5, 0.375, 0.75, 0.125, 0.75, 0.625, 0.5, 0.875, 0.5, 0.875, 0.75, 0.625, 0.75])
me_cube_002.materials.append(mat_artemian___light)
me_cube_002.update()
me_cube_003 = bpy.data.meshes.new('Cube.003')
me_cube_003.from_pydata([(-0.045, -0.0175, -0.055), (-0.045, -0.0175, 0.055), (-0.045, 0.0175, -0.055), (-0.045, 0.0175, 0.055), (0.045, -0.0175, -0.055), (0.045, -0.0175, 0.055), (0.045, 0.0175, -0.055), (0.045, 0.0175, 0.055)], [], [(0, 1, 3, 2), (2, 3, 7, 6), (6, 7, 5, 4), (4, 5, 1, 0), (2, 6, 4, 0), (7, 3, 1, 5)])
_uv = me_cube_003.uv_layers.new(name='UVMap')
_uv.uv.foreach_set('vector', [0.375, 0.0, 0.625, 0.0, 0.625, 0.25, 0.375, 0.25, 0.375, 0.25, 0.625, 0.25, 0.625, 0.5, 0.375, 0.5, 0.375, 0.5, 0.625, 0.5, 0.625, 0.75, 0.375, 0.75, 0.375, 0.75, 0.625, 0.75, 0.625, 1.0, 0.375, 1.0, 0.125, 0.5, 0.375, 0.5, 0.375, 0.75, 0.125, 0.75, 0.625, 0.5, 0.875, 0.5, 0.875, 0.75, 0.625, 0.75])
me_cube_003.materials.append(mat_artemian___light)
me_cube_003.update()

# ---- objects
ob_openfa_orthographic_30_degree_camera = bpy.data.objects.new('OpenFA orthographic 30 degree camera', cam_camera)
ob_soft_key = bpy.data.objects.new('Soft key', light_area)
ob_cool_fill = bpy.data.objects.new('Cool fill', light_area_001)
ob_copper_rim = bpy.data.objects.new('Copper rim', light_area_002)
ob_terraced_oval_hull = bpy.data.objects.new('Terraced oval hull', me_terraced_oval_hull_mesh)
ob_terraced_oval_hull_001 = bpy.data.objects.new('Terraced oval hull.001', me_terraced_oval_hull_mesh_001)
ob_aerial_stem = bpy.data.objects.new('Aerial stem', me_cylinder)
ob_aerial_fork = bpy.data.objects.new('Aerial fork', me_cylinder_001)
ob_aerial_fork_tine = bpy.data.objects.new('Aerial fork tine', me_cylinder_002)
ob_aerial_fork_001 = bpy.data.objects.new('Aerial fork.001', me_cylinder_003)
ob_aerial_fork_tine_001 = bpy.data.objects.new('Aerial fork tine.001', me_cylinder_004)
ob_inset_service_window = bpy.data.objects.new('Inset service window', me_cube)
ob_inset_service_window_001 = bpy.data.objects.new('Inset service window.001', me_cube_001)
ob_inset_service_window_002 = bpy.data.objects.new('Inset service window.002', me_cube_002)
ob_inset_service_window_003 = bpy.data.objects.new('Inset service window.003', me_cube_003)

# ---- transforms, parenting, visibility, modifiers, constraints
ob_openfa_orthographic_30_degree_camera.location = (9.147, -13.72, 11.9)
ob_openfa_orthographic_30_degree_camera.rotation_euler = (0.9599, 5.558e-09, 0.588)
ob_soft_key.location = (-3.0, -5.0, 8.0)
ob_soft_key.rotation_euler = (0.6945, -4.69e-08, -0.5404)
ob_cool_fill.location = (5.0, -1.0, 5.0)
ob_cool_fill.rotation_euler = (0.9056, 4.58e-09, 1.373)
ob_copper_rim.location = (1.0, 5.0, 6.0)
ob_copper_rim.rotation_euler = (0.7952, -6.254e-08, 2.944)
ob_terraced_oval_hull.location = (0.0, 0.0, 0.0)
_m = ob_terraced_oval_hull.modifiers.new('Preserve industrial profile breaks', 'EDGE_SPLIT')
_m.split_angle = 0.5585
ob_terraced_oval_hull_001.location = (0.0, 0.0, 0.0)
_m = ob_terraced_oval_hull_001.modifiers.new('Preserve industrial profile breaks', 'EDGE_SPLIT')
_m.split_angle = 0.5585
ob_aerial_stem.location = (-0.8784, 0.0, 0.99)
ob_aerial_stem.rotation_euler = (0.0, -0.0, -3.142)
_m = ob_aerial_stem.modifiers.new('Manufactured edge bevel', 'BEVEL')
_m.width = 0.0044
_m.width_pct = 0.0044
_m.segments = 3
_m = ob_aerial_stem.modifiers.new('Weighted corner normals', 'WEIGHTED_NORMAL')
ob_aerial_fork.location = (-0.9534, 0.0, 1.029)
ob_aerial_fork.rotation_euler = (1.091, 5.146e-08, -1.571)
_m = ob_aerial_fork.modifiers.new('Manufactured edge bevel', 'BEVEL')
_m.width = 0.0044
_m.width_pct = 0.0044
_m.segments = 3
_m = ob_aerial_fork.modifiers.new('Weighted corner normals', 'WEIGHTED_NORMAL')
ob_aerial_fork_tine.location = (-1.028, 0.0, 1.113)
ob_aerial_fork_tine.rotation_euler = (0.0, -0.0, -3.142)
_m = ob_aerial_fork_tine.modifiers.new('Manufactured edge bevel', 'BEVEL')
_m.width = 0.0044
_m.width_pct = 0.0044
_m.segments = 3
_m = ob_aerial_fork_tine.modifiers.new('Weighted corner normals', 'WEIGHTED_NORMAL')
ob_aerial_fork_001.location = (-0.8034, 0.0, 1.029)
ob_aerial_fork_001.rotation_euler = (1.091, 7.718e-09, 1.571)
_m = ob_aerial_fork_001.modifiers.new('Manufactured edge bevel', 'BEVEL')
_m.width = 0.0044
_m.width_pct = 0.0044
_m.segments = 3
_m = ob_aerial_fork_001.modifiers.new('Weighted corner normals', 'WEIGHTED_NORMAL')
ob_aerial_fork_tine_001.location = (-0.7284, 0.0, 1.113)
ob_aerial_fork_tine_001.rotation_euler = (0.0, -0.0, -3.142)
_m = ob_aerial_fork_tine_001.modifiers.new('Manufactured edge bevel', 'BEVEL')
_m.width = 0.0044
_m.width_pct = 0.0044
_m.segments = 3
_m = ob_aerial_fork_tine_001.modifiers.new('Weighted corner normals', 'WEIGHTED_NORMAL')
ob_inset_service_window.location = (-0.3, -1.049, 0.16)
_m = ob_inset_service_window.modifiers.new('Manufactured edge bevel', 'BEVEL')
_m.width = 0.014
_m.width_pct = 0.014
_m.segments = 3
_m = ob_inset_service_window.modifiers.new('Weighted corner normals', 'WEIGHTED_NORMAL')
ob_inset_service_window_001.location = (-0.1, -1.049, 0.16)
_m = ob_inset_service_window_001.modifiers.new('Manufactured edge bevel', 'BEVEL')
_m.width = 0.014
_m.width_pct = 0.014
_m.segments = 3
_m = ob_inset_service_window_001.modifiers.new('Weighted corner normals', 'WEIGHTED_NORMAL')
ob_inset_service_window_002.location = (0.1, -1.049, 0.16)
_m = ob_inset_service_window_002.modifiers.new('Manufactured edge bevel', 'BEVEL')
_m.width = 0.014
_m.width_pct = 0.014
_m.segments = 3
_m = ob_inset_service_window_002.modifiers.new('Weighted corner normals', 'WEIGHTED_NORMAL')
ob_inset_service_window_003.location = (0.3, -1.049, 0.16)
_m = ob_inset_service_window_003.modifiers.new('Manufactured edge bevel', 'BEVEL')
_m.width = 0.014
_m.width_pct = 0.014
_m.segments = 3
_m = ob_inset_service_window_003.modifiers.new('Weighted corner normals', 'WEIGHTED_NORMAL')

# ---- collection membership
scene.collection.objects.link(ob_openfa_orthographic_30_degree_camera)
scene.collection.objects.link(ob_soft_key)
scene.collection.objects.link(ob_cool_fill)
scene.collection.objects.link(ob_copper_rim)
col_ar13___shell.objects.link(ob_terraced_oval_hull)
col_ar13___shell.objects.link(ob_terraced_oval_hull_001)
col_ar13___shell.objects.link(ob_aerial_stem)
col_ar13___shell.objects.link(ob_aerial_fork)
col_ar13___shell.objects.link(ob_aerial_fork_tine)
col_ar13___shell.objects.link(ob_aerial_fork_001)
col_ar13___shell.objects.link(ob_aerial_fork_tine_001)
col_ar13___shell.objects.link(ob_inset_service_window)
col_ar13___shell.objects.link(ob_inset_service_window_001)
col_ar13___shell.objects.link(ob_inset_service_window_002)
col_ar13___shell.objects.link(ob_inset_service_window_003)

# ---- scene / render settings (as saved in the file)
scene.camera = ob_openfa_orthographic_30_degree_camera
scene.frame_start = 1; scene.frame_end = 250; scene.frame_set(1)
scene.render.engine = 'CYCLES'
scene.render.resolution_x = 512
scene.render.resolution_y = 512
scene.render.film_transparent = True
scene.cycles.samples = 32
bpy.context.view_layer.update()
